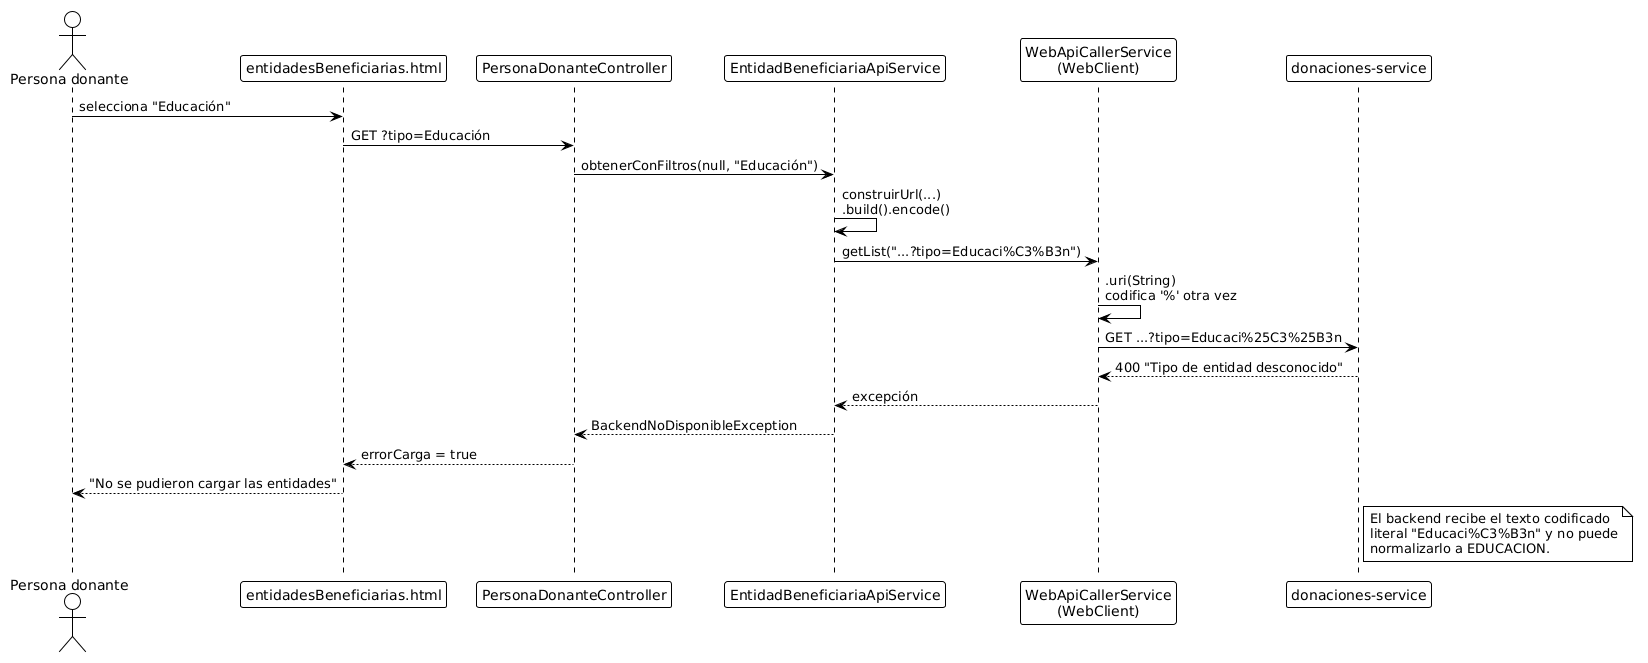

The diagram above was rendered by PlantUML. Its source (embedded in the PNG):
@startuml encoding-filtros-actual
!theme plain

actor "Persona donante" as U
participant "entidadesBeneficiarias.html" as V
participant "PersonaDonanteController" as C
participant "EntidadBeneficiariaApiService" as S
participant "WebApiCallerService\n(WebClient)" as W
participant "donaciones-service" as B

U -> V : selecciona "Educación"
V -> C : GET ?tipo=Educación
C -> S : obtenerConFiltros(null, "Educación")
S -> S : construirUrl(...)\n.build().encode()
S -> W : getList("...?tipo=Educaci%C3%B3n")
W -> W : .uri(String)\ncodifica '%' otra vez
W -> B : GET ...?tipo=Educaci%25C3%25B3n
B --> W : 400 "Tipo de entidad desconocido"
W --> S : excepción
S --> C : BackendNoDisponibleException
C --> V : errorCarga = true
V --> U : "No se pudieron cargar las entidades"

note right of B
  El backend recibe el texto codificado
  literal "Educaci%C3%B3n" y no puede
  normalizarlo a EDUCACION.
end note

@enduml